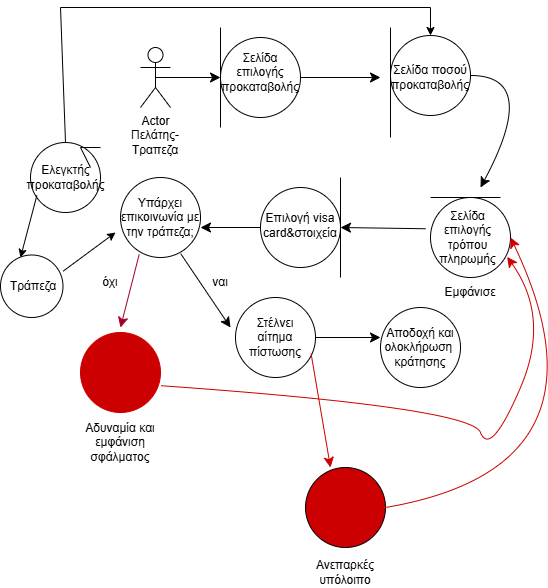

The diagram above was exported from draw.io. Its source (the exported page's mxGraphModel, read from the mxfile embedded in the PNG):
<mxGraphModel dx="1042" dy="535" grid="1" gridSize="10" guides="1" tooltips="1" connect="1" arrows="1" fold="1" page="1" pageScale="1" pageWidth="827" pageHeight="1169" math="0" shadow="0">
  <root>
    <mxCell id="0" />
    <mxCell id="1" parent="0" />
    <mxCell id="ihcxrC51Nt3RmtwleiYg-1" value="Actor" style="shape=umlActor;verticalLabelPosition=bottom;verticalAlign=top;html=1;outlineConnect=0;" parent="1" vertex="1">
      <mxGeometry x="140" y="50" width="30" height="60" as="geometry" />
    </mxCell>
    <mxCell id="ihcxrC51Nt3RmtwleiYg-2" value="" style="endArrow=classic;html=1;rounded=0;fontSize=12;startSize=8;endSize=8;curved=1;exitX=0.5;exitY=0.5;exitDx=0;exitDy=0;exitPerimeter=0;" parent="1" source="ihcxrC51Nt3RmtwleiYg-1" target="ihcxrC51Nt3RmtwleiYg-3" edge="1">
      <mxGeometry width="50" height="50" relative="1" as="geometry">
        <mxPoint x="310" y="330" as="sourcePoint" />
        <mxPoint x="250" y="80" as="targetPoint" />
      </mxGeometry>
    </mxCell>
    <mxCell id="ihcxrC51Nt3RmtwleiYg-3" value="" style="ellipse;whiteSpace=wrap;html=1;aspect=fixed;" parent="1" vertex="1">
      <mxGeometry x="220" y="40" width="80" height="80" as="geometry" />
    </mxCell>
    <mxCell id="ihcxrC51Nt3RmtwleiYg-4" value="Σελίδα επιλογής προκαταβολής" style="text;html=1;align=center;verticalAlign=middle;whiteSpace=wrap;rounded=0;" parent="1" vertex="1">
      <mxGeometry x="220" y="67.75" width="80" height="14.5" as="geometry" />
    </mxCell>
    <mxCell id="ihcxrC51Nt3RmtwleiYg-5" value="" style="endArrow=classic;html=1;rounded=0;fontSize=12;startSize=8;endSize=8;curved=1;exitX=1;exitY=0.5;exitDx=0;exitDy=0;" parent="1" source="ihcxrC51Nt3RmtwleiYg-3" edge="1">
      <mxGeometry width="50" height="50" relative="1" as="geometry">
        <mxPoint x="310" y="330" as="sourcePoint" />
        <mxPoint x="380" y="80" as="targetPoint" />
      </mxGeometry>
    </mxCell>
    <mxCell id="ihcxrC51Nt3RmtwleiYg-6" value="" style="ellipse;whiteSpace=wrap;html=1;aspect=fixed;" parent="1" vertex="1">
      <mxGeometry x="390" y="38" width="80" height="80" as="geometry" />
    </mxCell>
    <mxCell id="ihcxrC51Nt3RmtwleiYg-8" value="Σελίδα ποσού προκαταβολής" style="text;html=1;align=center;verticalAlign=middle;whiteSpace=wrap;rounded=0;" parent="1" vertex="1">
      <mxGeometry x="400" y="60" width="60" height="40" as="geometry" />
    </mxCell>
    <mxCell id="ihcxrC51Nt3RmtwleiYg-9" value="" style="endArrow=classic;html=1;rounded=0;fontSize=12;startSize=8;endSize=8;curved=1;exitX=1;exitY=0.5;exitDx=0;exitDy=0;" parent="1" source="ihcxrC51Nt3RmtwleiYg-6" edge="1">
      <mxGeometry width="50" height="50" relative="1" as="geometry">
        <mxPoint x="310" y="330" as="sourcePoint" />
        <mxPoint x="480" y="190" as="targetPoint" />
        <Array as="points">
          <mxPoint x="540" y="78" />
        </Array>
      </mxGeometry>
    </mxCell>
    <mxCell id="ihcxrC51Nt3RmtwleiYg-10" value="" style="ellipse;whiteSpace=wrap;html=1;aspect=fixed;" parent="1" vertex="1">
      <mxGeometry x="430" y="200" width="80" height="80" as="geometry" />
    </mxCell>
    <mxCell id="ihcxrC51Nt3RmtwleiYg-11" value="Σελίδα επιλογής τρόπου πληρωμής" style="text;html=1;align=center;verticalAlign=middle;whiteSpace=wrap;rounded=0;" parent="1" vertex="1">
      <mxGeometry x="425" y="222.5" width="85" height="35" as="geometry" />
    </mxCell>
    <mxCell id="ihcxrC51Nt3RmtwleiYg-12" value="Εμφάνισε" style="text;html=1;align=center;verticalAlign=middle;whiteSpace=wrap;rounded=0;" parent="1" vertex="1">
      <mxGeometry x="440" y="280" width="60" height="30" as="geometry" />
    </mxCell>
    <mxCell id="ihcxrC51Nt3RmtwleiYg-13" value="" style="endArrow=classic;html=1;rounded=0;fontSize=12;startSize=8;endSize=8;curved=1;exitX=0;exitY=0.25;exitDx=0;exitDy=0;" parent="1" source="ihcxrC51Nt3RmtwleiYg-11" edge="1">
      <mxGeometry width="50" height="50" relative="1" as="geometry">
        <mxPoint x="310" y="330" as="sourcePoint" />
        <mxPoint x="340" y="230" as="targetPoint" />
      </mxGeometry>
    </mxCell>
    <mxCell id="ihcxrC51Nt3RmtwleiYg-14" value="" style="ellipse;whiteSpace=wrap;html=1;aspect=fixed;" parent="1" vertex="1">
      <mxGeometry x="260" y="190" width="80" height="80" as="geometry" />
    </mxCell>
    <mxCell id="ihcxrC51Nt3RmtwleiYg-15" value="Επιλογή visa card&amp;amp;στοιχεία" style="text;html=1;align=center;verticalAlign=middle;whiteSpace=wrap;rounded=0;" parent="1" vertex="1">
      <mxGeometry x="270" y="215" width="60" height="25" as="geometry" />
    </mxCell>
    <mxCell id="ihcxrC51Nt3RmtwleiYg-16" value="" style="endArrow=classic;html=1;rounded=0;fontSize=12;startSize=8;endSize=8;curved=1;exitX=0;exitY=0.5;exitDx=0;exitDy=0;" parent="1" source="ihcxrC51Nt3RmtwleiYg-14" edge="1">
      <mxGeometry width="50" height="50" relative="1" as="geometry">
        <mxPoint x="310" y="330" as="sourcePoint" />
        <mxPoint x="200" y="230" as="targetPoint" />
      </mxGeometry>
    </mxCell>
    <mxCell id="ihcxrC51Nt3RmtwleiYg-17" value="" style="ellipse;whiteSpace=wrap;html=1;aspect=fixed;" parent="1" vertex="1">
      <mxGeometry x="120" y="180" width="80" height="80" as="geometry" />
    </mxCell>
    <mxCell id="ihcxrC51Nt3RmtwleiYg-18" value="Υπάρχει επικοινωνία με την τράπεζα;" style="text;html=1;align=center;verticalAlign=middle;whiteSpace=wrap;rounded=0;" parent="1" vertex="1">
      <mxGeometry x="115" y="205" width="90" height="30" as="geometry" />
    </mxCell>
    <mxCell id="ihcxrC51Nt3RmtwleiYg-19" value="" style="endArrow=classic;html=1;rounded=0;fontSize=12;startSize=8;endSize=8;curved=1;exitX=0.753;exitY=0.953;exitDx=0;exitDy=0;exitPerimeter=0;" parent="1" source="ihcxrC51Nt3RmtwleiYg-17" edge="1">
      <mxGeometry width="50" height="50" relative="1" as="geometry">
        <mxPoint x="310" y="330" as="sourcePoint" />
        <mxPoint x="230" y="330" as="targetPoint" />
      </mxGeometry>
    </mxCell>
    <mxCell id="ihcxrC51Nt3RmtwleiYg-20" value="" style="endArrow=classic;html=1;rounded=0;fontSize=12;startSize=8;endSize=8;curved=1;exitX=0.233;exitY=0.963;exitDx=0;exitDy=0;exitPerimeter=0;strokeColor=light-dark(#A20025,#FF0000);" parent="1" source="ihcxrC51Nt3RmtwleiYg-17" edge="1">
      <mxGeometry width="50" height="50" relative="1" as="geometry">
        <mxPoint x="310" y="330" as="sourcePoint" />
        <mxPoint x="120" y="330" as="targetPoint" />
      </mxGeometry>
    </mxCell>
    <mxCell id="ihcxrC51Nt3RmtwleiYg-21" value="ναι" style="text;html=1;align=center;verticalAlign=middle;whiteSpace=wrap;rounded=0;" parent="1" vertex="1">
      <mxGeometry x="190" y="270" width="60" height="30" as="geometry" />
    </mxCell>
    <mxCell id="ihcxrC51Nt3RmtwleiYg-22" value="όχι" style="text;html=1;align=center;verticalAlign=middle;whiteSpace=wrap;rounded=0;" parent="1" vertex="1">
      <mxGeometry x="80" y="270" width="60" height="30" as="geometry" />
    </mxCell>
    <mxCell id="ihcxrC51Nt3RmtwleiYg-23" value="" style="ellipse;whiteSpace=wrap;html=1;aspect=fixed;" parent="1" vertex="1">
      <mxGeometry x="235" y="300" width="80" height="80" as="geometry" />
    </mxCell>
    <mxCell id="ihcxrC51Nt3RmtwleiYg-24" value="Στέλνει αίτημα πίστωσης" style="text;html=1;align=center;verticalAlign=middle;whiteSpace=wrap;rounded=0;" parent="1" vertex="1">
      <mxGeometry x="245" y="325" width="60" height="30" as="geometry" />
    </mxCell>
    <mxCell id="ihcxrC51Nt3RmtwleiYg-25" value="" style="endArrow=classic;html=1;rounded=0;fontSize=12;startSize=8;endSize=8;curved=1;exitX=1;exitY=0.5;exitDx=0;exitDy=0;" parent="1" source="ihcxrC51Nt3RmtwleiYg-23" edge="1">
      <mxGeometry width="50" height="50" relative="1" as="geometry">
        <mxPoint x="310" y="330" as="sourcePoint" />
        <mxPoint x="380" y="340" as="targetPoint" />
      </mxGeometry>
    </mxCell>
    <mxCell id="ihcxrC51Nt3RmtwleiYg-26" value="" style="ellipse;whiteSpace=wrap;html=1;aspect=fixed;" parent="1" vertex="1">
      <mxGeometry x="380" y="310" width="80" height="80" as="geometry" />
    </mxCell>
    <mxCell id="ihcxrC51Nt3RmtwleiYg-27" value="Αποδοχή και ολοκλήρωση&amp;nbsp; κράτησης" style="text;html=1;align=center;verticalAlign=middle;whiteSpace=wrap;rounded=0;" parent="1" vertex="1">
      <mxGeometry x="390" y="335" width="60" height="30" as="geometry" />
    </mxCell>
    <mxCell id="ihcxrC51Nt3RmtwleiYg-28" value="" style="ellipse;whiteSpace=wrap;html=1;aspect=fixed;fillColor=#CC0000;strokeColor=#CC0000;" parent="1" vertex="1">
      <mxGeometry x="80" y="335" width="80" height="80" as="geometry" />
    </mxCell>
    <mxCell id="ihcxrC51Nt3RmtwleiYg-29" value="Αδυναμία και εμφάνιση σφάλματος" style="text;html=1;align=center;verticalAlign=middle;whiteSpace=wrap;rounded=0;" parent="1" vertex="1">
      <mxGeometry x="75" y="430" width="90" height="30" as="geometry" />
    </mxCell>
    <mxCell id="ihcxrC51Nt3RmtwleiYg-30" value="" style="endArrow=classic;html=1;rounded=0;fontSize=12;startSize=8;endSize=8;curved=1;exitX=1.003;exitY=0.665;exitDx=0;exitDy=0;exitPerimeter=0;entryX=0.958;entryY=0.742;entryDx=0;entryDy=0;entryPerimeter=0;strokeColor=#CC0000;" parent="1" source="ihcxrC51Nt3RmtwleiYg-28" target="ihcxrC51Nt3RmtwleiYg-10" edge="1">
      <mxGeometry width="50" height="50" relative="1" as="geometry">
        <mxPoint x="310" y="330" as="sourcePoint" />
        <mxPoint x="580" y="310" as="targetPoint" />
        <Array as="points">
          <mxPoint x="470" y="410" />
          <mxPoint x="490" y="460" />
          <mxPoint x="550" y="320" />
        </Array>
      </mxGeometry>
    </mxCell>
    <mxCell id="ihcxrC51Nt3RmtwleiYg-31" value="" style="endArrow=classic;html=1;rounded=0;fontSize=12;startSize=8;endSize=8;curved=1;exitX=0.945;exitY=0.703;exitDx=0;exitDy=0;exitPerimeter=0;strokeColor=#CC0000;" parent="1" source="ihcxrC51Nt3RmtwleiYg-23" edge="1">
      <mxGeometry width="50" height="50" relative="1" as="geometry">
        <mxPoint x="310" y="330" as="sourcePoint" />
        <mxPoint x="330" y="470" as="targetPoint" />
      </mxGeometry>
    </mxCell>
    <mxCell id="ihcxrC51Nt3RmtwleiYg-32" value="" style="ellipse;whiteSpace=wrap;html=1;aspect=fixed;fillColor=#CC0000;" parent="1" vertex="1">
      <mxGeometry x="305" y="470" width="80" height="80" as="geometry" />
    </mxCell>
    <mxCell id="ihcxrC51Nt3RmtwleiYg-33" value="Ανεπαρκές υπόλοιπο" style="text;html=1;align=center;verticalAlign=middle;whiteSpace=wrap;rounded=0;" parent="1" vertex="1">
      <mxGeometry x="315" y="560" width="60" height="30" as="geometry" />
    </mxCell>
    <mxCell id="ihcxrC51Nt3RmtwleiYg-34" value="" style="endArrow=classic;html=1;rounded=0;fontSize=12;startSize=8;endSize=8;curved=1;exitX=1;exitY=0.5;exitDx=0;exitDy=0;entryX=1;entryY=0.5;entryDx=0;entryDy=0;strokeColor=#CC0000;" parent="1" source="ihcxrC51Nt3RmtwleiYg-32" target="ihcxrC51Nt3RmtwleiYg-11" edge="1">
      <mxGeometry width="50" height="50" relative="1" as="geometry">
        <mxPoint x="310" y="430" as="sourcePoint" />
        <mxPoint x="610.7999877929688" y="410" as="targetPoint" />
        <Array as="points">
          <mxPoint x="620" y="470" />
        </Array>
      </mxGeometry>
    </mxCell>
    <mxCell id="SHYgtumie22tHbo1hPfs-1" value="Πελάτης-Τραπεζα" style="text;html=1;align=center;verticalAlign=middle;whiteSpace=wrap;rounded=0;" vertex="1" parent="1">
      <mxGeometry x="125" y="130" width="60" height="30" as="geometry" />
    </mxCell>
    <mxCell id="SHYgtumie22tHbo1hPfs-3" value="" style="endArrow=none;html=1;rounded=0;" edge="1" parent="1">
      <mxGeometry width="50" height="50" relative="1" as="geometry">
        <mxPoint x="220" y="130" as="sourcePoint" />
        <mxPoint x="220" y="30" as="targetPoint" />
      </mxGeometry>
    </mxCell>
    <mxCell id="SHYgtumie22tHbo1hPfs-4" value="" style="endArrow=none;html=1;rounded=0;" edge="1" parent="1">
      <mxGeometry width="50" height="50" relative="1" as="geometry">
        <mxPoint x="390" y="140" as="sourcePoint" />
        <mxPoint x="390" y="30" as="targetPoint" />
      </mxGeometry>
    </mxCell>
    <mxCell id="SHYgtumie22tHbo1hPfs-6" value="" style="endArrow=none;html=1;rounded=0;" edge="1" parent="1">
      <mxGeometry width="50" height="50" relative="1" as="geometry">
        <mxPoint x="500" y="200" as="sourcePoint" />
        <mxPoint x="430" y="200" as="targetPoint" />
      </mxGeometry>
    </mxCell>
    <mxCell id="SHYgtumie22tHbo1hPfs-7" value="" style="endArrow=none;html=1;rounded=0;" edge="1" parent="1">
      <mxGeometry width="50" height="50" relative="1" as="geometry">
        <mxPoint x="340" y="280" as="sourcePoint" />
        <mxPoint x="340" y="180" as="targetPoint" />
        <Array as="points">
          <mxPoint x="340" y="230" />
        </Array>
      </mxGeometry>
    </mxCell>
    <mxCell id="SHYgtumie22tHbo1hPfs-9" value="" style="ellipse;whiteSpace=wrap;html=1;aspect=fixed;" vertex="1" parent="1">
      <mxGeometry x="30" y="145" width="70" height="70" as="geometry" />
    </mxCell>
    <mxCell id="SHYgtumie22tHbo1hPfs-10" value="" style="endArrow=none;html=1;rounded=0;" edge="1" parent="1">
      <mxGeometry width="50" height="50" relative="1" as="geometry">
        <mxPoint x="100" y="150" as="sourcePoint" />
        <mxPoint x="90" y="170" as="targetPoint" />
        <Array as="points">
          <mxPoint x="80" y="150" />
        </Array>
      </mxGeometry>
    </mxCell>
    <mxCell id="SHYgtumie22tHbo1hPfs-11" value="Ελεγκτής προκαταβολής" style="text;html=1;align=center;verticalAlign=middle;whiteSpace=wrap;rounded=0;" vertex="1" parent="1">
      <mxGeometry x="47.5" y="167.5" width="35" height="25" as="geometry" />
    </mxCell>
    <mxCell id="SHYgtumie22tHbo1hPfs-12" value="" style="endArrow=classic;html=1;rounded=0;exitX=0.5;exitY=0;exitDx=0;exitDy=0;entryX=0.5;entryY=0;entryDx=0;entryDy=0;" edge="1" parent="1" source="SHYgtumie22tHbo1hPfs-9" target="ihcxrC51Nt3RmtwleiYg-6">
      <mxGeometry width="50" height="50" relative="1" as="geometry">
        <mxPoint x="240" y="220" as="sourcePoint" />
        <mxPoint x="450" y="20" as="targetPoint" />
        <Array as="points">
          <mxPoint x="60" y="10" />
          <mxPoint x="430" y="10" />
        </Array>
      </mxGeometry>
    </mxCell>
    <mxCell id="SHYgtumie22tHbo1hPfs-13" value="" style="endArrow=classic;html=1;rounded=0;exitX=0.091;exitY=0.757;exitDx=0;exitDy=0;exitPerimeter=0;" edge="1" parent="1" source="SHYgtumie22tHbo1hPfs-9">
      <mxGeometry width="50" height="50" relative="1" as="geometry">
        <mxPoint x="160" y="320" as="sourcePoint" />
        <mxPoint x="20" y="260" as="targetPoint" />
      </mxGeometry>
    </mxCell>
    <mxCell id="SHYgtumie22tHbo1hPfs-14" value="" style="ellipse;whiteSpace=wrap;html=1;aspect=fixed;" vertex="1" parent="1">
      <mxGeometry y="257.5" width="62.5" height="62.5" as="geometry" />
    </mxCell>
    <mxCell id="SHYgtumie22tHbo1hPfs-15" value="Τράπεζα" style="text;html=1;align=center;verticalAlign=middle;whiteSpace=wrap;rounded=0;" vertex="1" parent="1">
      <mxGeometry x="2.5" y="273.75" width="60" height="30" as="geometry" />
    </mxCell>
    <mxCell id="SHYgtumie22tHbo1hPfs-16" value="" style="endArrow=classic;html=1;rounded=0;exitX=1;exitY=0;exitDx=0;exitDy=0;entryX=0;entryY=1;entryDx=0;entryDy=0;" edge="1" parent="1" source="SHYgtumie22tHbo1hPfs-15" target="ihcxrC51Nt3RmtwleiYg-18">
      <mxGeometry width="50" height="50" relative="1" as="geometry">
        <mxPoint x="160" y="320" as="sourcePoint" />
        <mxPoint x="210" y="270" as="targetPoint" />
      </mxGeometry>
    </mxCell>
  </root>
</mxGraphModel>